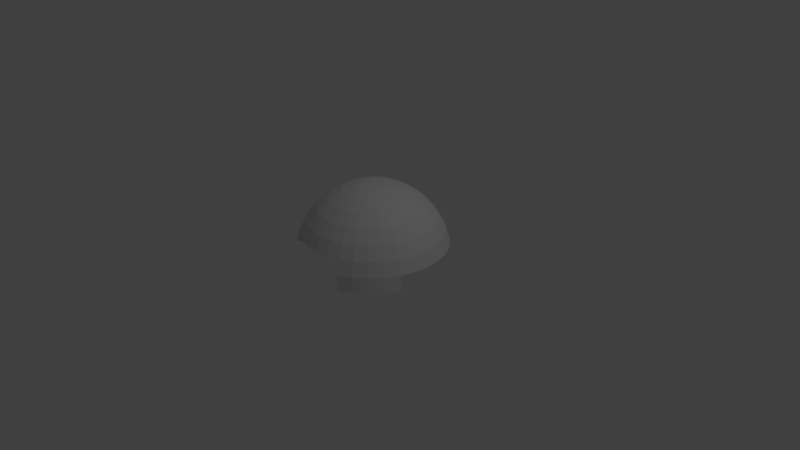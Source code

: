 # Source: RunePiece1.blend  (saved by Blender 2.73.0; exported with 4.5.12 LTS)
import bpy
from mathutils import Matrix  # noqa: F401  (used for matrix-valued properties, if any)

bpy.ops.wm.read_factory_settings(use_empty=True)
scene = bpy.context.scene
scene.name = 'Scene'

# ---- collections
col_collection_1 = bpy.data.collections.new('Collection 1'); scene.collection.children.link(col_collection_1)

# ---- world
world_world = bpy.data.worlds.new('World'); scene.world = world_world
world_world.color = (0.05088, 0.05088, 0.05088)
world_world.use_sun_shadow = False
world_world.sun_shadow_jitter_overblur = 0.0
world_world.cycles.sampling_method = 'MANUAL'
world_world.cycles.sample_map_resolution = 256

# ---- cameras
cam_camera = bpy.data.cameras.new('Camera')
cam_camera.clip_end = 100.0
cam_camera.lens = 35.0
cam_camera.sensor_width = 32.0
cam_camera.sensor_height = 18.0
cam_camera.ortho_scale = 7.314
cam_camera.dof.focus_distance = 0.0
cam_camera.dof.aperture_fstop = 128.0

# ---- lights
light_lamp = bpy.data.lights.new('Lamp', 'POINT')
light_lamp.transmission_factor = 0.0
light_lamp.cutoff_distance = 30.0
light_lamp.energy = 100.0
light_lamp.shadow_buffer_clip_start = 1.001
light_lamp.shadow_soft_size = 0.1
light_lamp.shadow_maximum_resolution = 0.006
light_lamp.use_absolute_resolution = True
light_lamp.cycles.use_multiple_importance_sampling = False

# ---- meshes
me_sphere = bpy.data.meshes.new('Sphere')
me_sphere.from_pydata([(-0.1951, 0.0, 0.9808), (-0.3827, 0.0, 0.9239), (-0.5556, 0.0, 0.8315), (-0.7071, 0.0, 0.7071), (-0.8315, 0.0, 0.5556), (-0.9239, 0.0, 0.3827), (-0.9808, 0.0, 0.1951), (-0.1913, 0.03806, 0.9808), (-0.3753, 0.07466, 0.9239), (-0.5449, 0.1084, 0.8315), (-0.6935, 0.1379, 0.7071), (-0.8155, 0.1622, 0.5556), (-0.9061, 0.1802, 0.3827), (-0.9619, 0.1913, 0.1951), (-0.1802, 0.07466, 0.9808), (-0.3536, 0.1464, 0.9239), (-0.5133, 0.2126, 0.8315), (-0.6533, 0.2706, 0.7071), (-0.7682, 0.3182, 0.5556), (-0.8536, 0.3536, 0.3827), (-0.9061, 0.3753, 0.1951), (-0.1622, 0.1084, 0.9808), (-0.3182, 0.2126, 0.9239), (-0.4619, 0.3087, 0.8315), (-0.5879, 0.3928, 0.7071), (-0.6913, 0.4619, 0.5556), (-0.7682, 0.5133, 0.3827), (-0.8155, 0.5449, 0.1951), (-0.1379, 0.1379, 0.9808), (-0.2706, 0.2706, 0.9239), (-0.3928, 0.3928, 0.8315), (-0.5, 0.5, 0.7071), (-0.5879, 0.5879, 0.5556), (-0.6533, 0.6533, 0.3827), (-0.6935, 0.6935, 0.1951), (-0.1084, 0.1622, 0.9808), (-0.2126, 0.3182, 0.9239), (-0.3087, 0.4619, 0.8315), (-0.3928, 0.5879, 0.7071), (-0.4619, 0.6913, 0.5556), (-0.5133, 0.7682, 0.3827), (-0.5449, 0.8155, 0.1951), (-0.07466, 0.1802, 0.9808), (-0.1464, 0.3536, 0.9239), (-0.2126, 0.5133, 0.8315), (-0.2706, 0.6533, 0.7071), (-0.3182, 0.7682, 0.5556), (-0.3536, 0.8536, 0.3827), (-0.3753, 0.9061, 0.1951), (-0.03806, 0.1913, 0.9808), (-0.07466, 0.3753, 0.9239), (-0.1084, 0.5449, 0.8315), (-0.1379, 0.6935, 0.7071), (-0.1622, 0.8155, 0.5556), (-0.1802, 0.9061, 0.3827), (-0.1913, 0.9619, 0.1951), (3.266e-07, 0.1951, 0.9808), (3.192e-07, 0.3827, 0.9239), (3.117e-07, 0.5556, 0.8315), (3.192e-07, 0.7071, 0.7071), (3.341e-07, 0.8315, 0.5556), (2.745e-07, 0.9239, 0.3827), (3.937e-07, 0.9808, 0.1951), (0.03806, 0.1913, 0.9808), (0.07466, 0.3753, 0.9239), (0.1084, 0.5449, 0.8315), (0.138, 0.6935, 0.7071), (0.1622, 0.8155, 0.5556), (0.1802, 0.9061, 0.3827), (0.1913, 0.9619, 0.1951), (0.07466, 0.1802, 0.9808), (0.1464, 0.3536, 0.9239), (0.2126, 0.5133, 0.8315), (0.2706, 0.6533, 0.7071), (0.3182, 0.7682, 0.5556), (0.3536, 0.8536, 0.3827), (0.3753, 0.9061, 0.1951), (0.1084, 0.1622, 0.9808), (0.2126, 0.3182, 0.9239), (0.3087, 0.4619, 0.8315), (0.3928, 0.5879, 0.7071), (0.4619, 0.6913, 0.5556), (0.5133, 0.7682, 0.3827), (0.5449, 0.8155, 0.1951), (0.138, 0.1379, 0.9808), (0.2706, 0.2706, 0.9239), (0.3928, 0.3928, 0.8315), (0.5, 0.5, 0.7071), (0.5879, 0.5879, 0.5556), (0.6533, 0.6533, 0.3827), (0.6935, 0.6935, 0.1951), (0.1622, 0.1084, 0.9808), (0.3182, 0.2126, 0.9239), (0.4619, 0.3087, 0.8315), (0.5879, 0.3928, 0.7071), (0.6913, 0.4619, 0.5556), (0.7682, 0.5133, 0.3827), (0.8155, 0.5449, 0.1951), (0.1802, 0.07466, 0.9808), (0.3536, 0.1464, 0.9239), (0.5133, 0.2126, 0.8315), (0.6533, 0.2706, 0.7071), (0.7682, 0.3182, 0.5556), (0.8536, 0.3536, 0.3827), (0.9061, 0.3753, 0.1951), (0.1913, 0.03806, 0.9808), (0.3753, 0.07466, 0.9239), (0.5449, 0.1084, 0.8315), (0.6935, 0.1379, 0.7071), (0.8155, 0.1622, 0.5556), (0.9061, 0.1802, 0.3827), (0.9619, 0.1913, 0.1951), (0.1951, -7.212e-09, 0.9808), (0.3827, 4.122e-08, 0.9239), (0.5556, 2.632e-08, 0.8315), (0.7071, -2.584e-08, 0.7071), (0.8315, -8.544e-08, 0.5556), (0.9239, 6.357e-08, 0.3827), (0.9808, -8.544e-08, 0.1951), (0.1913, -0.03806, 0.9808), (0.3753, -0.07466, 0.9239), (0.5449, -0.1084, 0.8315), (0.6935, -0.1379, 0.7071), (0.8155, -0.1622, 0.5556), (0.9061, -0.1802, 0.3827), (0.9619, -0.1913, 0.1951), (0.1802, -0.07466, 0.9808), (0.3536, -0.1464, 0.9239), (0.5133, -0.2126, 0.8315), (0.6533, -0.2706, 0.7071), (0.7682, -0.3182, 0.5556), (0.8536, -0.3536, 0.3827), (0.9061, -0.3753, 0.1951), (0.9239, -0.3827, 7.55e-08), (0.1622, -0.1084, 0.9808), (0.3182, -0.2126, 0.9239), (0.4619, -0.3087, 0.8315), (0.5879, -0.3928, 0.7071), (0.6913, -0.4619, 0.5556), (0.7682, -0.5133, 0.3827), (0.8155, -0.5449, 0.1951), (0.8315, -0.5556, 7.55e-08), (0.138, -0.1379, 0.9808), (0.2706, -0.2706, 0.9239), (0.3928, -0.3928, 0.8315), (0.5, -0.5, 0.7071), (0.5879, -0.5879, 0.5556), (0.6533, -0.6533, 0.3827), (0.6935, -0.6935, 0.1951), (0.7071, -0.7071, 7.55e-08), (0.1084, -0.1622, 0.9808), (0.2126, -0.3182, 0.9239), (0.3087, -0.4619, 0.8315), (0.3928, -0.5879, 0.7071), (0.4619, -0.6913, 0.5556), (0.5133, -0.7682, 0.3827), (0.5449, -0.8155, 0.1951), (0.5556, -0.8315, 7.55e-08), (0.07466, -0.1802, 0.9808), (0.1464, -0.3536, 0.9239), (0.2126, -0.5133, 0.8315), (0.2706, -0.6533, 0.7071), (0.3182, -0.7682, 0.5556), (0.3536, -0.8536, 0.3827), (0.3753, -0.9061, 0.1951), (0.3827, -0.9239, 7.55e-08), (0.03806, -0.1913, 0.9808), (0.07466, -0.3753, 0.9239), (0.1084, -0.5449, 0.8315), (0.1379, -0.6935, 0.7071), (0.1622, -0.8155, 0.5556), (0.1802, -0.9061, 0.3827), (3.117e-07, -0.1951, 0.9808), (2.819e-07, -0.3827, 0.9239), (2.819e-07, -0.5556, 0.8315), (1.851e-07, -0.7071, 0.7071), (1.404e-07, -0.8315, 0.5556), (3.192e-07, -0.9239, 0.3827), (-0.03806, -0.1913, 0.9808), (-0.07466, -0.3753, 0.9239), (-0.1084, -0.5449, 0.8315), (-0.1379, -0.6935, 0.7071), (-0.1622, -0.8155, 0.5556), (-0.1802, -0.9061, 0.3827), (-0.07466, -0.1802, 0.9808), (-0.1464, -0.3536, 0.9239), (-0.2126, -0.5133, 0.8315), (-0.2706, -0.6533, 0.7071), (-0.3182, -0.7682, 0.5556), (-0.3536, -0.8536, 0.3827), (-0.1084, -0.1622, 0.9808), (-0.2126, -0.3182, 0.9239), (-0.3087, -0.4619, 0.8315), (-0.3928, -0.5879, 0.7071), (-0.4619, -0.6913, 0.5556), (-0.5133, -0.7682, 0.3827), (-0.1379, -0.1379, 0.9808), (-0.2706, -0.2706, 0.9239), (-0.3928, -0.3928, 0.8315), (-0.5, -0.5, 0.7071), (-0.5879, -0.5879, 0.5556), (-0.6533, -0.6533, 0.3827), (-0.6935, -0.6935, 0.1951), (-0.1622, -0.1084, 0.9808), (-0.3182, -0.2126, 0.9239), (-0.4619, -0.3087, 0.8315), (-0.5879, -0.3928, 0.7071), (-0.6913, -0.4619, 0.5556), (-0.7682, -0.5133, 0.3827), (-0.8155, -0.5449, 0.1951), (2.48e-08, -1.247e-07, 1.0), (-0.1802, -0.07466, 0.9808), (-0.3536, -0.1464, 0.9239), (-0.5133, -0.2126, 0.8315), (-0.6533, -0.2706, 0.7071), (-0.7682, -0.3182, 0.5556), (-0.8536, -0.3536, 0.3827), (-0.9061, -0.3753, 0.1951), (-0.1913, -0.03806, 0.9808), (-0.3753, -0.07466, 0.9239), (-0.5449, -0.1084, 0.8315), (-0.6935, -0.1379, 0.7071), (-0.8155, -0.1622, 0.5556), (-0.9061, -0.1802, 0.3827), (-0.9619, -0.1913, 0.1951), (-0.6636, 0.0317, 0.08047), (-0.6506, 0.1631, 0.08047), (-0.6123, 0.2894, 0.08047), (-0.5501, 0.4058, 0.08047), (-0.4663, 0.5078, 0.08047), (-0.3643, 0.5916, 0.08047), (-0.2479, 0.6538, 0.08047), (-0.1216, 0.6921, 0.08047), (0.009777, 0.705, 0.08047), (0.1411, 0.6921, 0.08047), (0.2674, 0.6538, 0.08047), (0.3839, 0.5916, 0.08047), (0.4859, 0.5078, 0.08047), (0.5696, 0.4058, 0.08047), (0.6319, 0.2894, 0.08047), (0.6702, 0.1631, 0.08047), (0.6831, 0.0317, 0.08047), (0.6702, -0.09966, 0.08047), (0.6319, -0.226, 0.08047), (0.644, -0.231, -0.05347), (0.5806, -0.3497, -0.05347), (0.4952, -0.4537, -0.05347), (0.3912, -0.5391, -0.05347), (0.2525, -0.5543, 0.2093), (0.2674, -0.5904, 0.08047), (0.2725, -0.6026, -0.05347), (0.1335, -0.5904, 0.2093), (0.009777, -0.6026, 0.2093), (-0.114, -0.5904, 0.2093), (-0.2329, -0.5543, 0.2093), (-0.3426, -0.4957, 0.2093), (-0.4387, -0.4168, 0.2093), (-0.4663, -0.4444, 0.08047), (-0.5501, -0.3424, 0.08047), (-0.6123, -0.226, 0.08047), (-0.6506, -0.09966, 0.08047)], [], [(5, 4, 11, 12), (3, 2, 9, 10), (1, 0, 7, 8), (6, 5, 12, 13), (4, 3, 10, 11), (2, 1, 8, 9), (11, 10, 17, 18), (9, 8, 15, 16), (12, 11, 18, 19), (10, 9, 16, 17), (8, 7, 14, 15), (13, 12, 19, 20), (18, 17, 24, 25), (16, 15, 22, 23), (177, 183, 253, 252), (19, 18, 25, 26), (17, 16, 23, 24), (15, 14, 21, 22), (217, 224, 260, 259), (20, 19, 26, 27), (25, 24, 31, 32), (23, 22, 29, 30), (26, 25, 32, 33), (24, 23, 30, 31), (22, 21, 28, 29), (141, 149, 246, 245), (27, 26, 33, 34), (32, 31, 38, 39), (30, 29, 36, 37), (33, 32, 39, 40), (31, 30, 37, 38), (29, 28, 35, 36), (34, 33, 40, 41), (39, 38, 45, 46), (37, 36, 43, 44), (40, 39, 46, 47), (38, 37, 44, 45), (36, 35, 42, 43), (41, 40, 47, 48), (46, 45, 52, 53), (44, 43, 50, 51), (48, 55, 232, 231), (47, 46, 53, 54), (45, 44, 51, 52), (43, 42, 49, 50), (48, 47, 54, 55), (53, 52, 59, 60), (51, 50, 57, 58), (54, 53, 60, 61), (52, 51, 58, 59), (50, 49, 56, 57), (90, 97, 238, 237), (55, 54, 61, 62), (60, 59, 66, 67), (58, 57, 64, 65), (61, 60, 67, 68), (59, 58, 65, 66), (57, 56, 63, 64), (62, 61, 68, 69), (67, 66, 73, 74), (65, 64, 71, 72), (68, 67, 74, 75), (66, 65, 72, 73), (64, 63, 70, 71), (165, 164, 249, 250), (69, 68, 75, 76), (74, 73, 80, 81), (72, 71, 78, 79), (75, 74, 81, 82), (73, 72, 79, 80), (71, 70, 77, 78), (171, 177, 252, 251), (76, 75, 82, 83), (81, 80, 87, 88), (79, 78, 85, 86), (209, 217, 259, 258), (82, 81, 88, 89), (80, 79, 86, 87), (78, 77, 84, 85), (83, 82, 89, 90), (88, 87, 94, 95), (86, 85, 92, 93), (89, 88, 95, 96), (87, 86, 93, 94), (85, 84, 91, 92), (90, 89, 96, 97), (95, 94, 101, 102), (93, 92, 99, 100), (96, 95, 102, 103), (94, 93, 100, 101), (92, 91, 98, 99), (97, 96, 103, 104), (102, 101, 108, 109), (100, 99, 106, 107), (133, 141, 245, 244), (164, 163, 248, 249), (201, 202, 257, 256), (103, 102, 109, 110), (101, 100, 107, 108), (99, 98, 105, 106), (104, 103, 110, 111), (109, 108, 115, 116), (107, 106, 113, 114), (110, 109, 116, 117), (108, 107, 114, 115), (106, 105, 112, 113), (111, 110, 117, 118), (116, 115, 122, 123), (114, 113, 120, 121), (224, 6, 225, 260), (117, 116, 123, 124), (115, 114, 121, 122), (113, 112, 119, 120), (118, 117, 124, 125), (123, 122, 129, 130), (121, 120, 127, 128), (124, 123, 130, 131), (122, 121, 128, 129), (120, 119, 126, 127), (41, 48, 231, 230), (125, 124, 131, 132), (130, 129, 137, 138), (128, 127, 135, 136), (133, 132, 140, 141), (131, 130, 138, 139), (129, 128, 136, 137), (127, 126, 134, 135), (132, 131, 139, 140), (138, 137, 145, 146), (136, 135, 143, 144), (141, 140, 148, 149), (139, 138, 146, 147), (137, 136, 144, 145), (135, 134, 142, 143), (83, 90, 237, 236), (140, 139, 147, 148), (146, 145, 153, 154), (144, 143, 151, 152), (149, 148, 156, 157), (147, 146, 154, 155), (145, 144, 152, 153), (143, 142, 150, 151), (148, 147, 155, 156), (154, 153, 161, 162), (152, 151, 159, 160), (157, 156, 164, 165), (155, 154, 162, 163), (153, 152, 160, 161), (151, 150, 158, 159), (156, 155, 163, 164), (162, 161, 169, 170), (160, 159, 167, 168), (163, 162, 170, 171), (161, 160, 168, 169), (159, 158, 166, 167), (125, 132, 243, 242), (170, 169, 175, 176), (168, 167, 173, 174), (171, 170, 176, 177), (169, 168, 174, 175), (167, 166, 172, 173), (176, 175, 181, 182), (174, 173, 179, 180), (177, 176, 182, 183), (175, 174, 180, 181), (173, 172, 178, 179), (182, 181, 187, 188), (180, 179, 185, 186), (183, 182, 188, 189), (181, 180, 186, 187), (179, 178, 184, 185), (188, 187, 193, 194), (186, 185, 191, 192), (189, 188, 194, 195), (187, 186, 192, 193), (185, 184, 190, 191), (194, 193, 199, 200), (192, 191, 197, 198), (163, 171, 251, 248), (195, 194, 200, 201), (193, 192, 198, 199), (191, 190, 196, 197), (200, 199, 206, 207), (198, 197, 204, 205), (201, 200, 207, 208), (199, 198, 205, 206), (197, 196, 203, 204), (202, 201, 208, 209), (207, 206, 214, 215), (205, 204, 212, 213), (208, 207, 215, 216), (206, 205, 213, 214), (204, 203, 211, 212), (209, 208, 216, 217), (215, 214, 221, 222), (213, 212, 219, 220), (216, 215, 222, 223), (214, 213, 220, 221), (212, 211, 218, 219), (217, 216, 223, 224), (0, 210, 7), (7, 210, 14), (14, 210, 21), (21, 210, 28), (28, 210, 35), (35, 210, 42), (42, 210, 49), (49, 210, 56), (56, 210, 63), (63, 210, 70), (70, 210, 77), (77, 210, 84), (84, 210, 91), (91, 210, 98), (98, 210, 105), (105, 210, 112), (112, 210, 119), (119, 210, 126), (126, 210, 134), (134, 210, 142), (142, 210, 150), (150, 210, 158), (158, 210, 166), (166, 210, 172), (172, 210, 178), (178, 210, 184), (184, 210, 190), (190, 210, 196), (196, 210, 203), (203, 210, 211), (211, 210, 218), (222, 221, 3, 4), (220, 219, 1, 2), (218, 210, 0), (223, 222, 4, 5), (221, 220, 2, 3), (219, 218, 0, 1), (224, 223, 5, 6), (97, 104, 239, 238), (55, 62, 233, 232), (13, 20, 227, 226), (132, 133, 244, 243), (6, 13, 226, 225), (183, 189, 254, 253), (149, 157, 247, 246), (104, 111, 240, 239), (62, 69, 234, 233), (20, 27, 228, 227), (189, 195, 255, 254), (157, 165, 250, 247), (111, 118, 241, 240), (69, 76, 235, 234), (27, 34, 229, 228), (195, 201, 256, 255), (118, 125, 242, 241), (76, 83, 236, 235), (34, 41, 230, 229), (202, 209, 258, 257)])
me_sphere.use_remesh_preserve_volume = False
me_sphere.use_remesh_preserve_attributes = False
me_sphere.use_mirror_vertex_groups = False
me_sphere.update()

# ---- objects
ob_sphere = bpy.data.objects.new('Sphere', me_sphere)
ob_lamp = bpy.data.objects.new('Lamp', light_lamp)
ob_camera = bpy.data.objects.new('Camera', cam_camera)

# ---- transforms, parenting, visibility, modifiers, constraints
ob_sphere.location = (0.0, 0.0, 0.0)
ob_sphere.lineart.crease_threshold = 0.0
ob_lamp.location = (4.076, 1.005, 5.904)
ob_lamp.rotation_euler = (0.6503, 0.05522, 1.866)
ob_lamp.lock_rotations_4d = False
ob_lamp.empty_display_type = 'ARROWS'
ob_lamp.color = (0.0, 0.0, 0.0, 0.0)
ob_lamp.lineart.crease_threshold = 0.0
ob_camera.location = (7.481, -6.508, 5.344)
ob_camera.rotation_euler = (1.109, 0.01082, 0.8149)
ob_camera.lock_rotations_4d = False
ob_camera.empty_display_type = 'ARROWS'
ob_camera.color = (0.0, 0.0, 0.0, 0.0)
ob_camera.display_type = 'WIRE'
ob_camera.lineart.crease_threshold = 0.0

# ---- collection membership
col_collection_1.objects.link(ob_sphere)
col_collection_1.objects.link(ob_lamp)
col_collection_1.objects.link(ob_camera)

# ---- scene / render settings (as saved in the file)
scene.camera = ob_camera
scene.frame_start = 1; scene.frame_end = 250; scene.frame_set(1)
scene.render.engine = 'BLENDER_EEVEE_NEXT'
scene.render.resolution_percentage = 50
scene.render.dither_intensity = 0.0
scene.cycles.use_denoising = False
scene.cycles.samples = 10
scene.cycles.sampling_pattern = 'TABULATED_SOBOL'
scene.cycles.light_sampling_threshold = 0.0
scene.cycles.use_adaptive_sampling = False
scene.cycles.use_light_tree = False
scene.cycles.blur_glossy = 0.0
scene.cycles.pixel_filter_type = 'GAUSSIAN'
scene.cycles.sample_clamp_indirect = 0.0
scene.view_settings.view_transform = 'Standard'
bpy.context.view_layer.update()
